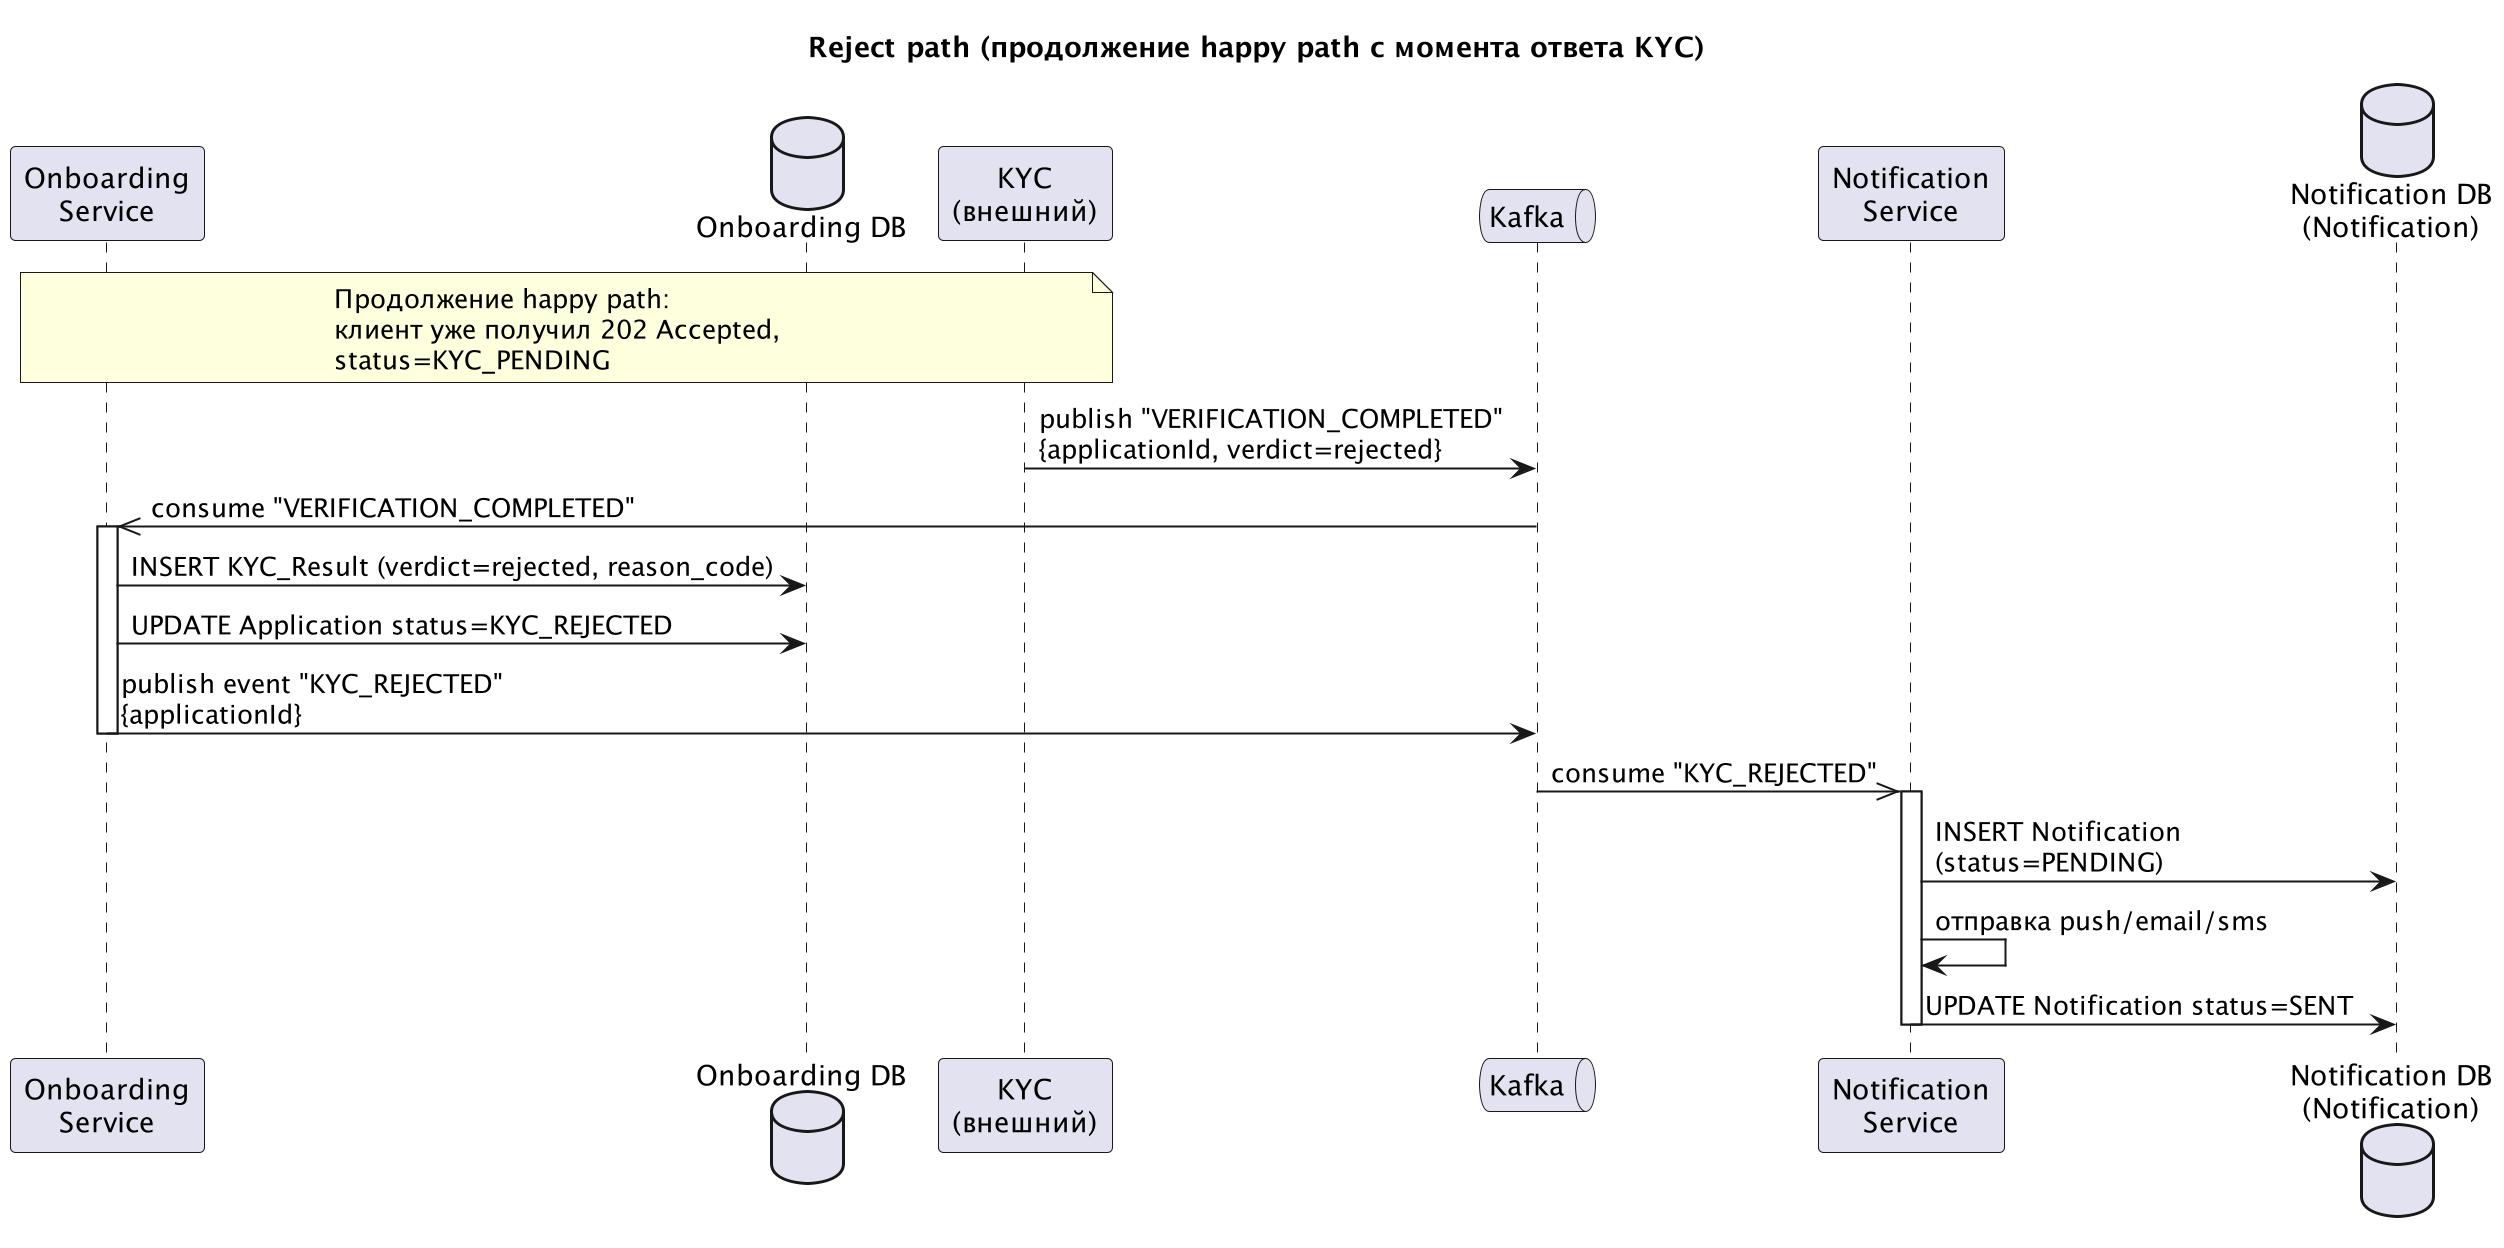

The diagram above was rendered by PlantUML. Its source (embedded in the PNG):
@startuml Онбординг клиента — reject path
title Reject path (продолжение happy path с момента ответа KYC)
scale 2

participant "Onboarding\nService" as svc
database "Onboarding DB" as db_svc
participant "KYC\n(внешний)" as kyc
queue "Kafka" as bm
participant "Notification\nService" as ns
database "Notification DB\n(Notification)" as db_ns

note over kyc, svc
  Продолжение happy path:
  клиент уже получил 202 Accepted,
  status=KYC_PENDING
end note

kyc -> bm: publish "VERIFICATION_COMPLETED"\n{applicationId, verdict=rejected}
bm ->> svc: consume "VERIFICATION_COMPLETED"
activate svc
svc -> db_svc: INSERT KYC_Result (verdict=rejected, reason_code)
svc -> db_svc: UPDATE Application status=KYC_REJECTED
svc -> bm: publish event "KYC_REJECTED"\n{applicationId}
deactivate svc

bm ->> ns: consume "KYC_REJECTED"
activate ns
ns -> db_ns: INSERT Notification\n(status=PENDING)
ns -> ns: отправка push/email/sms
ns -> db_ns: UPDATE Notification status=SENT
deactivate ns

@enduml